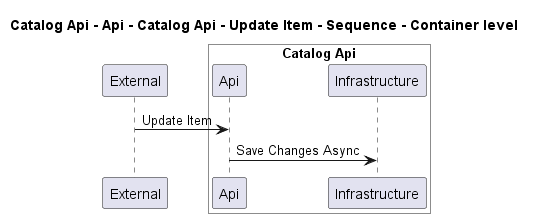

The diagram above was rendered by PlantUML. Its source (embedded in the PNG):
@startuml
!pragma layout smetana

title Catalog Api - Api - Catalog Api - Update Item - Sequence - Container level

participant "External" as C4InterFlow.SoftwareSystems.ExternalSystem

box "Catalog Api" #White
    participant "Api" as dotnet.eShop.Architecture.SoftwareSystems.CatalogApi.Containers.Api
    participant "Infrastructure" as dotnet.eShop.Architecture.SoftwareSystems.CatalogApi.Containers.Infrastructure
end box


C4InterFlow.SoftwareSystems.ExternalSystem -> dotnet.eShop.Architecture.SoftwareSystems.CatalogApi.Containers.Api : Update Item
dotnet.eShop.Architecture.SoftwareSystems.CatalogApi.Containers.Api -> dotnet.eShop.Architecture.SoftwareSystems.CatalogApi.Containers.Infrastructure : Save Changes Async


@enduml